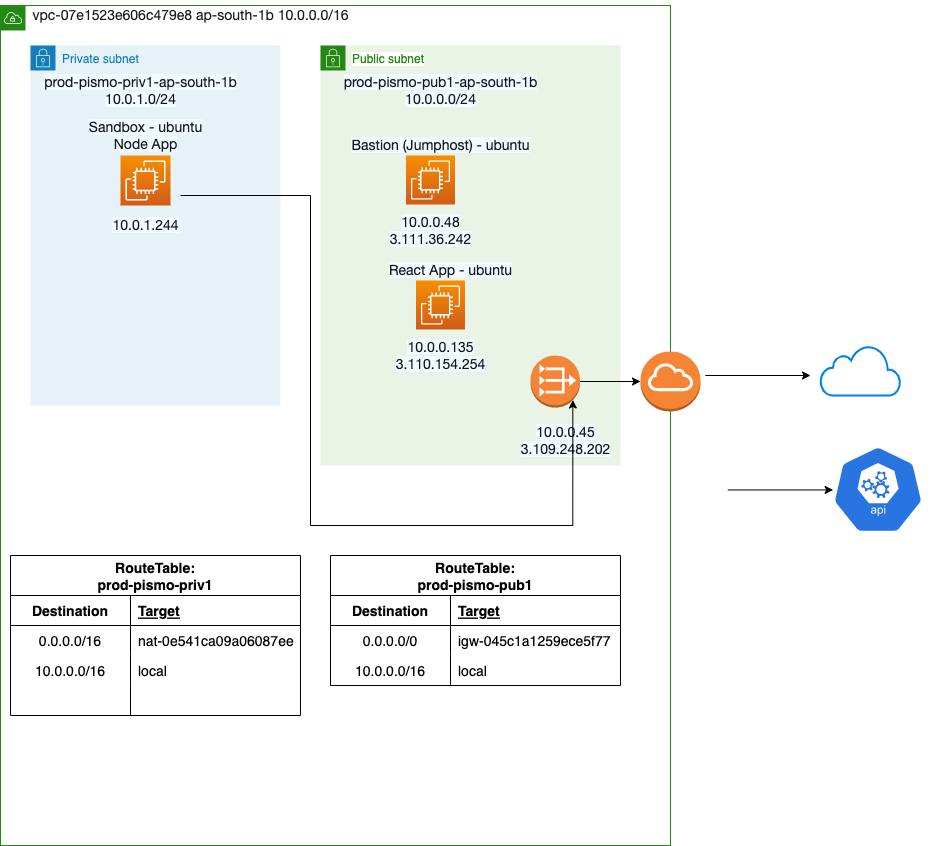

The diagram above was exported from draw.io. Its source (the exported page's mxGraphModel, read from the mxfile embedded in the PNG):
<mxGraphModel dx="1168" dy="502" grid="1" gridSize="10" guides="1" tooltips="1" connect="1" arrows="1" fold="1" page="1" pageScale="1" pageWidth="827" pageHeight="1169" math="0" shadow="0">
  <root>
    <mxCell id="0" />
    <mxCell id="1" parent="0" />
    <mxCell id="idERliqGrrk4QYFzIEah-48" value="VPC" style="points=[[0,0],[0.25,0],[0.5,0],[0.75,0],[1,0],[1,0.25],[1,0.5],[1,0.75],[1,1],[0.75,1],[0.5,1],[0.25,1],[0,1],[0,0.75],[0,0.5],[0,0.25]];outlineConnect=0;gradientColor=none;html=1;whiteSpace=wrap;fontSize=12;fontStyle=0;container=1;pointerEvents=0;collapsible=0;recursiveResize=0;shape=mxgraph.aws4.group;grIcon=mxgraph.aws4.group_vpc;strokeColor=#248814;fillColor=none;verticalAlign=top;align=left;spacingLeft=30;fontColor=#AAB7B8;dashed=0;" parent="1" vertex="1">
      <mxGeometry x="340" y="40" width="670" height="840" as="geometry" />
    </mxCell>
    <mxCell id="idERliqGrrk4QYFzIEah-49" value="Private subnet" style="points=[[0,0],[0.25,0],[0.5,0],[0.75,0],[1,0],[1,0.25],[1,0.5],[1,0.75],[1,1],[0.75,1],[0.5,1],[0.25,1],[0,1],[0,0.75],[0,0.5],[0,0.25]];outlineConnect=0;gradientColor=none;html=1;whiteSpace=wrap;fontSize=12;fontStyle=0;container=1;pointerEvents=0;collapsible=0;recursiveResize=0;shape=mxgraph.aws4.group;grIcon=mxgraph.aws4.group_security_group;grStroke=0;strokeColor=#147EBA;fillColor=#E6F2F8;verticalAlign=top;align=left;spacingLeft=30;fontColor=#147EBA;dashed=0;" parent="idERliqGrrk4QYFzIEah-48" vertex="1">
      <mxGeometry x="30" y="40" width="250" height="360" as="geometry" />
    </mxCell>
    <mxCell id="idERliqGrrk4QYFzIEah-50" value="&lt;span style=&quot;caret-color: rgb(22, 25, 31); color: rgb(22, 25, 31); font-family: &amp;quot;Amazon Ember&amp;quot;, &amp;quot;Helvetica Neue&amp;quot;, Roboto, Arial, sans-serif; font-size: 14px; text-align: start; text-size-adjust: auto; background-color: rgb(241, 250, 255);&quot;&gt;&lt;span style=&quot;text-size-adjust: auto;&quot;&gt;prod-pismo-priv1-ap-south-1b&lt;/span&gt;&lt;br&gt;&lt;span style=&quot;text-size-adjust: auto;&quot;&gt;10.0.1.0/24&lt;/span&gt;&lt;br&gt;&lt;/span&gt;" style="text;html=1;resizable=0;autosize=1;align=center;verticalAlign=middle;points=[];fillColor=none;strokeColor=none;rounded=0;" parent="idERliqGrrk4QYFzIEah-49" vertex="1">
      <mxGeometry y="20" width="220" height="50" as="geometry" />
    </mxCell>
    <mxCell id="idERliqGrrk4QYFzIEah-51" value="" style="sketch=0;points=[[0,0,0],[0.25,0,0],[0.5,0,0],[0.75,0,0],[1,0,0],[0,1,0],[0.25,1,0],[0.5,1,0],[0.75,1,0],[1,1,0],[0,0.25,0],[0,0.5,0],[0,0.75,0],[1,0.25,0],[1,0.5,0],[1,0.75,0]];outlineConnect=0;fontColor=#232F3E;gradientColor=#F78E04;gradientDirection=north;fillColor=#D05C17;strokeColor=#ffffff;dashed=0;verticalLabelPosition=bottom;verticalAlign=top;align=center;html=1;fontSize=12;fontStyle=0;aspect=fixed;shape=mxgraph.aws4.resourceIcon;resIcon=mxgraph.aws4.ec2;" parent="idERliqGrrk4QYFzIEah-49" vertex="1">
      <mxGeometry x="90" y="110" width="50" height="50" as="geometry" />
    </mxCell>
    <mxCell id="idERliqGrrk4QYFzIEah-52" value="&lt;div style=&quot;text-align: left;&quot;&gt;&lt;span style=&quot;caret-color: rgb(22, 25, 31); color: rgb(22, 25, 31); font-family: &amp;quot;Amazon Ember&amp;quot;, &amp;quot;Helvetica Neue&amp;quot;, Roboto, Arial, sans-serif; font-size: 14px; text-size-adjust: auto; background-color: rgb(241, 250, 255);&quot;&gt;10.0.1.244&lt;/span&gt;&lt;br&gt;&lt;/div&gt;" style="text;html=1;resizable=0;autosize=1;align=center;verticalAlign=middle;points=[];fillColor=none;strokeColor=none;rounded=0;" parent="idERliqGrrk4QYFzIEah-49" vertex="1">
      <mxGeometry x="70" y="165" width="90" height="30" as="geometry" />
    </mxCell>
    <mxCell id="idERliqGrrk4QYFzIEah-53" value="&lt;span style=&quot;caret-color: rgb(22, 25, 31); color: rgb(22, 25, 31); font-family: &amp;quot;Amazon Ember&amp;quot;, &amp;quot;Helvetica Neue&amp;quot;, Roboto, Arial, sans-serif; font-size: 14px; text-align: start; text-size-adjust: auto; background-color: rgb(241, 250, 255);&quot;&gt;Sandbox - ubuntu&lt;br&gt;Node App&lt;br&gt;&lt;/span&gt;" style="text;html=1;resizable=0;autosize=1;align=center;verticalAlign=middle;points=[];fillColor=none;strokeColor=none;rounded=0;" parent="idERliqGrrk4QYFzIEah-49" vertex="1">
      <mxGeometry x="45" y="65" width="140" height="50" as="geometry" />
    </mxCell>
    <mxCell id="idERliqGrrk4QYFzIEah-54" value="Public subnet" style="points=[[0,0],[0.25,0],[0.5,0],[0.75,0],[1,0],[1,0.25],[1,0.5],[1,0.75],[1,1],[0.75,1],[0.5,1],[0.25,1],[0,1],[0,0.75],[0,0.5],[0,0.25]];outlineConnect=0;gradientColor=none;html=1;whiteSpace=wrap;fontSize=12;fontStyle=0;container=1;pointerEvents=0;collapsible=0;recursiveResize=0;shape=mxgraph.aws4.group;grIcon=mxgraph.aws4.group_security_group;grStroke=0;strokeColor=#248814;fillColor=#E9F3E6;verticalAlign=top;align=left;spacingLeft=30;fontColor=#248814;dashed=0;labelBackgroundColor=default;" parent="idERliqGrrk4QYFzIEah-48" vertex="1">
      <mxGeometry x="320" y="40" width="300" height="420" as="geometry" />
    </mxCell>
    <mxCell id="idERliqGrrk4QYFzIEah-55" value="&lt;span style=&quot;caret-color: rgb(22, 25, 31); color: rgb(22, 25, 31); font-family: &amp;quot;Amazon Ember&amp;quot;, &amp;quot;Helvetica Neue&amp;quot;, Roboto, Arial, sans-serif; font-size: 14px; text-align: start; text-size-adjust: auto; background-color: rgb(241, 250, 255);&quot;&gt;&lt;span style=&quot;text-size-adjust: auto;&quot;&gt;prod-pismo-pub1-ap-south-1b&lt;/span&gt;&lt;br&gt;&lt;span style=&quot;text-size-adjust: auto;&quot;&gt;10.0.0.0/24&lt;/span&gt;&lt;br&gt;&lt;/span&gt;" style="text;html=1;resizable=0;autosize=1;align=center;verticalAlign=middle;points=[];fillColor=none;strokeColor=none;rounded=0;" parent="idERliqGrrk4QYFzIEah-54" vertex="1">
      <mxGeometry x="10" y="20" width="220" height="50" as="geometry" />
    </mxCell>
    <mxCell id="idERliqGrrk4QYFzIEah-58" value="" style="outlineConnect=0;dashed=0;verticalLabelPosition=bottom;verticalAlign=top;align=center;html=1;shape=mxgraph.aws3.vpc_nat_gateway;fillColor=#F58536;gradientColor=none;" parent="idERliqGrrk4QYFzIEah-54" vertex="1">
      <mxGeometry x="210" y="310" width="49.5" height="52" as="geometry" />
    </mxCell>
    <mxCell id="idERliqGrrk4QYFzIEah-60" value="" style="sketch=0;points=[[0,0,0],[0.25,0,0],[0.5,0,0],[0.75,0,0],[1,0,0],[0,1,0],[0.25,1,0],[0.5,1,0],[0.75,1,0],[1,1,0],[0,0.25,0],[0,0.5,0],[0,0.75,0],[1,0.25,0],[1,0.5,0],[1,0.75,0]];outlineConnect=0;fontColor=#232F3E;gradientColor=#F78E04;gradientDirection=north;fillColor=#D05C17;strokeColor=#ffffff;dashed=0;verticalLabelPosition=bottom;verticalAlign=top;align=center;html=1;fontSize=12;fontStyle=0;aspect=fixed;shape=mxgraph.aws4.resourceIcon;resIcon=mxgraph.aws4.ec2;" parent="idERliqGrrk4QYFzIEah-54" vertex="1">
      <mxGeometry x="85.5" y="110" width="49" height="49" as="geometry" />
    </mxCell>
    <mxCell id="idERliqGrrk4QYFzIEah-61" value="&lt;span style=&quot;caret-color: rgb(22, 25, 31); color: rgb(22, 25, 31); font-family: &amp;quot;Amazon Ember&amp;quot;, &amp;quot;Helvetica Neue&amp;quot;, Roboto, Arial, sans-serif; font-size: 14px; text-align: left; text-size-adjust: auto; background-color: rgb(241, 250, 255);&quot;&gt;&lt;span style=&quot;text-size-adjust: auto;&quot;&gt;10.0.0.48&lt;/span&gt;&lt;br&gt;&lt;span style=&quot;text-size-adjust: auto;&quot;&gt;3.111.36.242&lt;/span&gt;&lt;br&gt;&lt;/span&gt;" style="text;html=1;resizable=0;autosize=1;align=center;verticalAlign=middle;points=[];fillColor=none;strokeColor=none;rounded=0;" parent="idERliqGrrk4QYFzIEah-54" vertex="1">
      <mxGeometry x="55" y="160" width="110" height="50" as="geometry" />
    </mxCell>
    <mxCell id="idERliqGrrk4QYFzIEah-62" value="&lt;span style=&quot;caret-color: rgb(22, 25, 31); color: rgb(22, 25, 31); font-family: &amp;quot;Amazon Ember&amp;quot;, &amp;quot;Helvetica Neue&amp;quot;, Roboto, Arial, sans-serif; font-size: 14px; text-align: start; text-size-adjust: auto; background-color: rgb(241, 250, 255);&quot;&gt;Bastion (Jumphost) - ubuntu&lt;br&gt;&lt;/span&gt;" style="text;html=1;resizable=0;autosize=1;align=center;verticalAlign=middle;points=[];fillColor=none;strokeColor=none;rounded=0;" parent="idERliqGrrk4QYFzIEah-54" vertex="1">
      <mxGeometry x="20" y="85" width="200" height="30" as="geometry" />
    </mxCell>
    <mxCell id="idERliqGrrk4QYFzIEah-96" value="&lt;span style=&quot;caret-color: rgb(22, 25, 31); color: rgb(22, 25, 31); font-family: &amp;quot;Amazon Ember&amp;quot;, &amp;quot;Helvetica Neue&amp;quot;, Roboto, Arial, sans-serif; font-size: 14px; text-align: left; text-size-adjust: auto; background-color: rgb(241, 250, 255);&quot;&gt;&lt;span style=&quot;text-size-adjust: auto;&quot;&gt;10.0.0.45&lt;/span&gt;&lt;br&gt;&lt;span style=&quot;text-size-adjust: auto;&quot;&gt;3.109.248.202&lt;/span&gt;&lt;br&gt;&lt;/span&gt;" style="text;html=1;resizable=0;autosize=1;align=center;verticalAlign=middle;points=[];fillColor=none;strokeColor=none;rounded=0;" parent="idERliqGrrk4QYFzIEah-54" vertex="1">
      <mxGeometry x="190" y="370" width="110" height="50" as="geometry" />
    </mxCell>
    <mxCell id="idERliqGrrk4QYFzIEah-99" value="" style="sketch=0;points=[[0,0,0],[0.25,0,0],[0.5,0,0],[0.75,0,0],[1,0,0],[0,1,0],[0.25,1,0],[0.5,1,0],[0.75,1,0],[1,1,0],[0,0.25,0],[0,0.5,0],[0,0.75,0],[1,0.25,0],[1,0.5,0],[1,0.75,0]];outlineConnect=0;fontColor=#232F3E;gradientColor=#F78E04;gradientDirection=north;fillColor=#D05C17;strokeColor=#ffffff;dashed=0;verticalLabelPosition=bottom;verticalAlign=top;align=center;html=1;fontSize=12;fontStyle=0;aspect=fixed;shape=mxgraph.aws4.resourceIcon;resIcon=mxgraph.aws4.ec2;" parent="idERliqGrrk4QYFzIEah-54" vertex="1">
      <mxGeometry x="95.5" y="235" width="49" height="49" as="geometry" />
    </mxCell>
    <mxCell id="idERliqGrrk4QYFzIEah-100" value="&lt;span style=&quot;caret-color: rgb(22, 25, 31); color: rgb(22, 25, 31); font-family: &amp;quot;Amazon Ember&amp;quot;, &amp;quot;Helvetica Neue&amp;quot;, Roboto, Arial, sans-serif; font-size: 14px; text-align: left; text-size-adjust: auto; background-color: rgb(241, 250, 255);&quot;&gt;&lt;span style=&quot;text-size-adjust: auto;&quot;&gt;10.0.0.135&lt;/span&gt;&lt;br&gt;&lt;span style=&quot;text-size-adjust: auto;&quot;&gt;3.110.154.254&lt;/span&gt;&lt;br&gt;&lt;/span&gt;" style="text;html=1;resizable=0;autosize=1;align=center;verticalAlign=middle;points=[];fillColor=none;strokeColor=none;rounded=0;" parent="idERliqGrrk4QYFzIEah-54" vertex="1">
      <mxGeometry x="65" y="285" width="110" height="50" as="geometry" />
    </mxCell>
    <mxCell id="idERliqGrrk4QYFzIEah-101" value="&lt;span style=&quot;caret-color: rgb(22, 25, 31); color: rgb(22, 25, 31); font-family: &amp;quot;Amazon Ember&amp;quot;, &amp;quot;Helvetica Neue&amp;quot;, Roboto, Arial, sans-serif; font-size: 14px; text-align: start; text-size-adjust: auto; background-color: rgb(241, 250, 255);&quot;&gt;React App - ubuntu&lt;br&gt;&lt;/span&gt;" style="text;html=1;resizable=0;autosize=1;align=center;verticalAlign=middle;points=[];fillColor=none;strokeColor=none;rounded=0;" parent="idERliqGrrk4QYFzIEah-54" vertex="1">
      <mxGeometry x="55" y="210" width="150" height="30" as="geometry" />
    </mxCell>
    <mxCell id="idERliqGrrk4QYFzIEah-64" value="&lt;span style=&quot;caret-color: rgb(22, 25, 31); color: rgb(22, 25, 31); font-family: &amp;quot;Amazon Ember&amp;quot;, &amp;quot;Helvetica Neue&amp;quot;, Roboto, Arial, sans-serif; font-size: 14px; text-align: start; text-size-adjust: auto; background-color: rgb(255, 255, 255);&quot;&gt;vpc-07e1523e606c479e8&amp;nbsp;&lt;/span&gt;&lt;span style=&quot;caret-color: rgb(22, 25, 31); color: rgb(22, 25, 31); font-family: &amp;quot;Amazon Ember&amp;quot;, &amp;quot;Helvetica Neue&amp;quot;, Roboto, Arial, sans-serif; font-size: 14px; text-align: left; text-size-adjust: auto; background-color: rgb(255, 255, 255);&quot;&gt;ap-south-1b&amp;nbsp;&lt;/span&gt;&lt;span style=&quot;caret-color: rgb(22, 25, 31); color: rgb(22, 25, 31); font-family: &amp;quot;Amazon Ember&amp;quot;, &amp;quot;Helvetica Neue&amp;quot;, Roboto, Arial, sans-serif; font-size: 14px; text-align: left; text-size-adjust: auto; background-color: rgb(255, 255, 255);&quot;&gt;10.0.0.0/16&lt;/span&gt;" style="text;html=1;resizable=0;autosize=1;align=center;verticalAlign=middle;points=[];fillColor=none;strokeColor=none;rounded=0;" parent="idERliqGrrk4QYFzIEah-48" vertex="1">
      <mxGeometry x="20" y="-5" width="340" height="30" as="geometry" />
    </mxCell>
    <mxCell id="idERliqGrrk4QYFzIEah-65" value="RouteTable:&#10;prod-pismo-priv1" style="shape=table;startSize=40;container=1;collapsible=1;childLayout=tableLayout;fixedRows=1;rowLines=0;fontStyle=1;align=center;resizeLast=1;fontSize=14;fontColor=#000000;" parent="idERliqGrrk4QYFzIEah-48" vertex="1">
      <mxGeometry x="10" y="550" width="290" height="160" as="geometry" />
    </mxCell>
    <mxCell id="idERliqGrrk4QYFzIEah-66" value="" style="shape=tableRow;horizontal=0;startSize=0;swimlaneHead=0;swimlaneBody=0;fillColor=none;collapsible=0;dropTarget=0;points=[[0,0.5],[1,0.5]];portConstraint=eastwest;top=0;left=0;right=0;bottom=1;fontSize=14;fontColor=#000000;" parent="idERliqGrrk4QYFzIEah-65" vertex="1">
      <mxGeometry y="40" width="290" height="30" as="geometry" />
    </mxCell>
    <mxCell id="idERliqGrrk4QYFzIEah-67" value="Destination" style="shape=partialRectangle;connectable=0;fillColor=none;top=0;left=0;bottom=0;right=0;fontStyle=1;overflow=hidden;fontSize=14;fontColor=#000000;" parent="idERliqGrrk4QYFzIEah-66" vertex="1">
      <mxGeometry width="120" height="30" as="geometry">
        <mxRectangle width="120" height="30" as="alternateBounds" />
      </mxGeometry>
    </mxCell>
    <mxCell id="idERliqGrrk4QYFzIEah-68" value="Target" style="shape=partialRectangle;connectable=0;fillColor=none;top=0;left=0;bottom=0;right=0;align=left;spacingLeft=6;fontStyle=5;overflow=hidden;fontSize=14;fontColor=#000000;" parent="idERliqGrrk4QYFzIEah-66" vertex="1">
      <mxGeometry x="120" width="170" height="30" as="geometry">
        <mxRectangle width="170" height="30" as="alternateBounds" />
      </mxGeometry>
    </mxCell>
    <mxCell id="idERliqGrrk4QYFzIEah-69" value="" style="shape=tableRow;horizontal=0;startSize=0;swimlaneHead=0;swimlaneBody=0;fillColor=none;collapsible=0;dropTarget=0;points=[[0,0.5],[1,0.5]];portConstraint=eastwest;top=0;left=0;right=0;bottom=0;fontSize=14;fontColor=#000000;" parent="idERliqGrrk4QYFzIEah-65" vertex="1">
      <mxGeometry y="70" width="290" height="30" as="geometry" />
    </mxCell>
    <mxCell id="idERliqGrrk4QYFzIEah-70" value="0.0.0.0/16" style="shape=partialRectangle;connectable=0;fillColor=none;top=0;left=0;bottom=0;right=0;editable=1;overflow=hidden;fontSize=14;fontColor=#000000;" parent="idERliqGrrk4QYFzIEah-69" vertex="1">
      <mxGeometry width="120" height="30" as="geometry">
        <mxRectangle width="120" height="30" as="alternateBounds" />
      </mxGeometry>
    </mxCell>
    <mxCell id="idERliqGrrk4QYFzIEah-71" value="nat-0e541ca09a06087ee" style="shape=partialRectangle;connectable=0;fillColor=none;top=0;left=0;bottom=0;right=0;align=left;spacingLeft=6;overflow=hidden;fontSize=14;fontColor=#000000;" parent="idERliqGrrk4QYFzIEah-69" vertex="1">
      <mxGeometry x="120" width="170" height="30" as="geometry">
        <mxRectangle width="170" height="30" as="alternateBounds" />
      </mxGeometry>
    </mxCell>
    <mxCell id="idERliqGrrk4QYFzIEah-72" value="" style="shape=tableRow;horizontal=0;startSize=0;swimlaneHead=0;swimlaneBody=0;fillColor=none;collapsible=0;dropTarget=0;points=[[0,0.5],[1,0.5]];portConstraint=eastwest;top=0;left=0;right=0;bottom=0;fontSize=14;fontColor=#000000;" parent="idERliqGrrk4QYFzIEah-65" vertex="1">
      <mxGeometry y="100" width="290" height="30" as="geometry" />
    </mxCell>
    <mxCell id="idERliqGrrk4QYFzIEah-73" value="10.0.0.0/16" style="shape=partialRectangle;connectable=0;fillColor=none;top=0;left=0;bottom=0;right=0;editable=1;overflow=hidden;fontSize=14;fontColor=#000000;" parent="idERliqGrrk4QYFzIEah-72" vertex="1">
      <mxGeometry width="120" height="30" as="geometry">
        <mxRectangle width="120" height="30" as="alternateBounds" />
      </mxGeometry>
    </mxCell>
    <mxCell id="idERliqGrrk4QYFzIEah-74" value="local" style="shape=partialRectangle;connectable=0;fillColor=none;top=0;left=0;bottom=0;right=0;align=left;spacingLeft=6;overflow=hidden;fontSize=14;fontColor=#000000;" parent="idERliqGrrk4QYFzIEah-72" vertex="1">
      <mxGeometry x="120" width="170" height="30" as="geometry">
        <mxRectangle width="170" height="30" as="alternateBounds" />
      </mxGeometry>
    </mxCell>
    <mxCell id="idERliqGrrk4QYFzIEah-75" value="" style="shape=tableRow;horizontal=0;startSize=0;swimlaneHead=0;swimlaneBody=0;fillColor=none;collapsible=0;dropTarget=0;points=[[0,0.5],[1,0.5]];portConstraint=eastwest;top=0;left=0;right=0;bottom=0;fontSize=14;fontColor=#000000;" parent="idERliqGrrk4QYFzIEah-65" vertex="1">
      <mxGeometry y="130" width="290" height="30" as="geometry" />
    </mxCell>
    <mxCell id="idERliqGrrk4QYFzIEah-76" value="" style="shape=partialRectangle;connectable=0;fillColor=none;top=0;left=0;bottom=0;right=0;editable=1;overflow=hidden;fontSize=14;fontColor=#000000;" parent="idERliqGrrk4QYFzIEah-75" vertex="1">
      <mxGeometry width="120" height="30" as="geometry">
        <mxRectangle width="120" height="30" as="alternateBounds" />
      </mxGeometry>
    </mxCell>
    <mxCell id="idERliqGrrk4QYFzIEah-77" value="" style="shape=partialRectangle;connectable=0;fillColor=none;top=0;left=0;bottom=0;right=0;align=left;spacingLeft=6;overflow=hidden;fontSize=14;fontColor=#000000;" parent="idERliqGrrk4QYFzIEah-75" vertex="1">
      <mxGeometry x="120" width="170" height="30" as="geometry">
        <mxRectangle width="170" height="30" as="alternateBounds" />
      </mxGeometry>
    </mxCell>
    <mxCell id="idERliqGrrk4QYFzIEah-78" value="RouteTable:&#10;prod-pismo-pub1" style="shape=table;startSize=40;container=1;collapsible=1;childLayout=tableLayout;fixedRows=1;rowLines=0;fontStyle=1;align=center;resizeLast=1;fontSize=14;fontColor=#000000;" parent="idERliqGrrk4QYFzIEah-48" vertex="1">
      <mxGeometry x="330" y="550" width="290" height="130" as="geometry" />
    </mxCell>
    <mxCell id="idERliqGrrk4QYFzIEah-79" value="" style="shape=tableRow;horizontal=0;startSize=0;swimlaneHead=0;swimlaneBody=0;fillColor=none;collapsible=0;dropTarget=0;points=[[0,0.5],[1,0.5]];portConstraint=eastwest;top=0;left=0;right=0;bottom=1;fontSize=14;fontColor=#000000;" parent="idERliqGrrk4QYFzIEah-78" vertex="1">
      <mxGeometry y="40" width="290" height="30" as="geometry" />
    </mxCell>
    <mxCell id="idERliqGrrk4QYFzIEah-80" value="Destination" style="shape=partialRectangle;connectable=0;fillColor=none;top=0;left=0;bottom=0;right=0;fontStyle=1;overflow=hidden;fontSize=14;fontColor=#000000;" parent="idERliqGrrk4QYFzIEah-79" vertex="1">
      <mxGeometry width="120" height="30" as="geometry">
        <mxRectangle width="120" height="30" as="alternateBounds" />
      </mxGeometry>
    </mxCell>
    <mxCell id="idERliqGrrk4QYFzIEah-81" value="Target" style="shape=partialRectangle;connectable=0;fillColor=none;top=0;left=0;bottom=0;right=0;align=left;spacingLeft=6;fontStyle=5;overflow=hidden;fontSize=14;fontColor=#000000;" parent="idERliqGrrk4QYFzIEah-79" vertex="1">
      <mxGeometry x="120" width="170" height="30" as="geometry">
        <mxRectangle width="170" height="30" as="alternateBounds" />
      </mxGeometry>
    </mxCell>
    <mxCell id="idERliqGrrk4QYFzIEah-82" value="" style="shape=tableRow;horizontal=0;startSize=0;swimlaneHead=0;swimlaneBody=0;fillColor=none;collapsible=0;dropTarget=0;points=[[0,0.5],[1,0.5]];portConstraint=eastwest;top=0;left=0;right=0;bottom=0;fontSize=14;fontColor=#000000;" parent="idERliqGrrk4QYFzIEah-78" vertex="1">
      <mxGeometry y="70" width="290" height="30" as="geometry" />
    </mxCell>
    <mxCell id="idERliqGrrk4QYFzIEah-83" value="0.0.0.0/0" style="shape=partialRectangle;connectable=0;fillColor=none;top=0;left=0;bottom=0;right=0;editable=1;overflow=hidden;fontSize=14;fontColor=#000000;" parent="idERliqGrrk4QYFzIEah-82" vertex="1">
      <mxGeometry width="120" height="30" as="geometry">
        <mxRectangle width="120" height="30" as="alternateBounds" />
      </mxGeometry>
    </mxCell>
    <mxCell id="idERliqGrrk4QYFzIEah-84" value="igw-045c1a1259ece5f77" style="shape=partialRectangle;connectable=0;fillColor=none;top=0;left=0;bottom=0;right=0;align=left;spacingLeft=6;overflow=hidden;fontSize=14;fontColor=#000000;" parent="idERliqGrrk4QYFzIEah-82" vertex="1">
      <mxGeometry x="120" width="170" height="30" as="geometry">
        <mxRectangle width="170" height="30" as="alternateBounds" />
      </mxGeometry>
    </mxCell>
    <mxCell id="idERliqGrrk4QYFzIEah-85" value="" style="shape=tableRow;horizontal=0;startSize=0;swimlaneHead=0;swimlaneBody=0;fillColor=none;collapsible=0;dropTarget=0;points=[[0,0.5],[1,0.5]];portConstraint=eastwest;top=0;left=0;right=0;bottom=0;fontSize=14;fontColor=#000000;" parent="idERliqGrrk4QYFzIEah-78" vertex="1">
      <mxGeometry y="100" width="290" height="30" as="geometry" />
    </mxCell>
    <mxCell id="idERliqGrrk4QYFzIEah-86" value="10.0.0.0/16" style="shape=partialRectangle;connectable=0;fillColor=none;top=0;left=0;bottom=0;right=0;editable=1;overflow=hidden;fontSize=14;fontColor=#000000;" parent="idERliqGrrk4QYFzIEah-85" vertex="1">
      <mxGeometry width="120" height="30" as="geometry">
        <mxRectangle width="120" height="30" as="alternateBounds" />
      </mxGeometry>
    </mxCell>
    <mxCell id="idERliqGrrk4QYFzIEah-87" value="local" style="shape=partialRectangle;connectable=0;fillColor=none;top=0;left=0;bottom=0;right=0;align=left;spacingLeft=6;overflow=hidden;fontSize=14;fontColor=#000000;" parent="idERliqGrrk4QYFzIEah-85" vertex="1">
      <mxGeometry x="120" width="170" height="30" as="geometry">
        <mxRectangle width="170" height="30" as="alternateBounds" />
      </mxGeometry>
    </mxCell>
    <mxCell id="idERliqGrrk4QYFzIEah-88" value="" style="outlineConnect=0;dashed=0;verticalLabelPosition=bottom;verticalAlign=top;align=center;html=1;shape=mxgraph.aws3.internet_gateway;fillColor=#F58534;gradientColor=none;fontSize=14;fontColor=#000000;" parent="idERliqGrrk4QYFzIEah-48" vertex="1">
      <mxGeometry x="640" y="346" width="60" height="60" as="geometry" />
    </mxCell>
    <mxCell id="idERliqGrrk4QYFzIEah-89" value="" style="edgeStyle=orthogonalEdgeStyle;rounded=0;orthogonalLoop=1;jettySize=auto;html=1;entryX=0;entryY=0.5;entryDx=0;entryDy=0;entryPerimeter=0;" parent="idERliqGrrk4QYFzIEah-48" source="idERliqGrrk4QYFzIEah-58" target="idERliqGrrk4QYFzIEah-88" edge="1">
      <mxGeometry relative="1" as="geometry">
        <mxPoint x="640" y="196" as="targetPoint" />
      </mxGeometry>
    </mxCell>
    <mxCell id="idERliqGrrk4QYFzIEah-90" value="" style="edgeStyle=orthogonalEdgeStyle;rounded=0;orthogonalLoop=1;jettySize=auto;html=1;labelBorderColor=none;textOpacity=0;entryX=0.855;entryY=0.855;entryDx=0;entryDy=0;entryPerimeter=0;" parent="idERliqGrrk4QYFzIEah-48" target="idERliqGrrk4QYFzIEah-58" edge="1">
      <mxGeometry relative="1" as="geometry">
        <mxPoint x="555" y="470" as="targetPoint" />
        <mxPoint x="180" y="190" as="sourcePoint" />
        <Array as="points">
          <mxPoint x="310" y="190" />
          <mxPoint x="310" y="520" />
          <mxPoint x="572" y="520" />
        </Array>
      </mxGeometry>
    </mxCell>
    <mxCell id="idERliqGrrk4QYFzIEah-91" value="" style="html=1;verticalLabelPosition=bottom;align=center;labelBackgroundColor=#ffffff;verticalAlign=top;strokeWidth=2;strokeColor=#0080F0;shadow=0;dashed=0;shape=mxgraph.ios7.icons.cloud;" parent="1" vertex="1">
      <mxGeometry x="1160" y="380" width="80" height="50" as="geometry" />
    </mxCell>
    <mxCell id="idERliqGrrk4QYFzIEah-92" value="" style="edgeStyle=orthogonalEdgeStyle;rounded=0;orthogonalLoop=1;jettySize=auto;html=1;" parent="1" edge="1">
      <mxGeometry relative="1" as="geometry">
        <mxPoint x="1150" y="410" as="targetPoint" />
        <mxPoint x="1044.75" y="410" as="sourcePoint" />
      </mxGeometry>
    </mxCell>
    <mxCell id="idERliqGrrk4QYFzIEah-93" value="" style="edgeStyle=orthogonalEdgeStyle;rounded=0;orthogonalLoop=1;jettySize=auto;html=1;" parent="1" edge="1">
      <mxGeometry relative="1" as="geometry">
        <mxPoint x="1172.63" y="524.44" as="targetPoint" />
        <mxPoint x="1067.38" y="524.44" as="sourcePoint" />
      </mxGeometry>
    </mxCell>
    <mxCell id="idERliqGrrk4QYFzIEah-94" value="" style="sketch=0;html=1;dashed=0;whitespace=wrap;fillColor=#2875E2;strokeColor=#ffffff;points=[[0.005,0.63,0],[0.1,0.2,0],[0.9,0.2,0],[0.5,0,0],[0.995,0.63,0],[0.72,0.99,0],[0.5,1,0],[0.28,0.99,0]];shape=mxgraph.kubernetes.icon;prIcon=api;fontSize=14;fontColor=#000000;" parent="1" vertex="1">
      <mxGeometry x="1160" y="480" width="115" height="88" as="geometry" />
    </mxCell>
  </root>
</mxGraphModel>